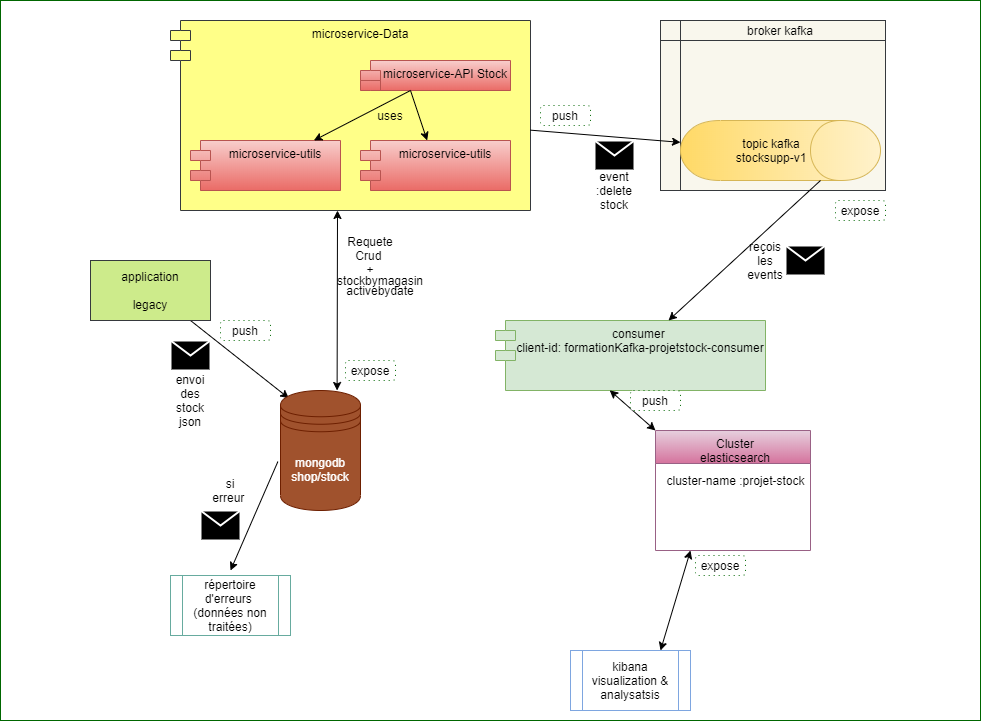

The diagram above was exported from draw.io. Its source (the exported page's mxGraphModel, read from the mxfile embedded in the PNG):
<mxGraphModel dx="1911" dy="582" grid="1" gridSize="10" guides="1" tooltips="1" connect="1" arrows="1" fold="1" page="1" pageScale="1" pageWidth="827" pageHeight="1169" math="0" shadow="0">
  <root>
    <mxCell id="0" />
    <mxCell id="1" parent="0" />
    <mxCell id="lhSmYIp3zkVs9eSWL7WZ-75" value="" style="rounded=0;whiteSpace=wrap;html=1;strokeColor=#006600;strokeWidth=1;" vertex="1" parent="1">
      <mxGeometry x="-180" y="10" width="980" height="720" as="geometry" />
    </mxCell>
    <mxCell id="lhSmYIp3zkVs9eSWL7WZ-61" value="" style="shape=internalStorage;whiteSpace=wrap;html=1;backgroundOutline=1;strokeColor=#36393d;strokeWidth=1;fillColor=#f9f7ed;" vertex="1" parent="1">
      <mxGeometry x="480" y="30" width="225" height="170" as="geometry" />
    </mxCell>
    <mxCell id="lhSmYIp3zkVs9eSWL7WZ-5" value="" style="endArrow=classic;startArrow=classic;html=1;" edge="1" parent="1">
      <mxGeometry width="50" height="50" relative="1" as="geometry">
        <mxPoint x="156.60377358490564" y="400" as="sourcePoint" />
        <mxPoint x="157" y="220" as="targetPoint" />
      </mxGeometry>
    </mxCell>
    <mxCell id="lhSmYIp3zkVs9eSWL7WZ-6" value="microservice-Data" style="shape=module;align=left;spacingLeft=20;align=center;verticalAlign=top;fillColor=#ffff88;strokeColor=#36393d;" vertex="1" parent="1">
      <mxGeometry x="-10" y="30" width="360" height="190" as="geometry" />
    </mxCell>
    <mxCell id="lhSmYIp3zkVs9eSWL7WZ-7" value="Requete Crud&amp;nbsp;&lt;br&gt;+" style="text;html=1;strokeColor=none;fillColor=none;align=center;verticalAlign=middle;whiteSpace=wrap;rounded=0;" vertex="1" parent="1">
      <mxGeometry x="170" y="255" width="40" height="20" as="geometry" />
    </mxCell>
    <mxCell id="lhSmYIp3zkVs9eSWL7WZ-8" value="" style="endArrow=classic;html=1;" edge="1" parent="1" source="lhSmYIp3zkVs9eSWL7WZ-6" target="lhSmYIp3zkVs9eSWL7WZ-9">
      <mxGeometry width="50" height="50" relative="1" as="geometry">
        <mxPoint x="350" y="160" as="sourcePoint" />
        <mxPoint x="540" y="160" as="targetPoint" />
      </mxGeometry>
    </mxCell>
    <mxCell id="lhSmYIp3zkVs9eSWL7WZ-9" value="topic kafka&lt;br&gt;stocksupp-v1" style="shape=cylinder;whiteSpace=wrap;html=1;boundedLbl=1;backgroundOutline=1;direction=south;fillColor=#fff2cc;strokeColor=#d6b656;gradientColor=#ffd966;" vertex="1" parent="1">
      <mxGeometry x="500" y="130" width="200" height="60" as="geometry" />
    </mxCell>
    <mxCell id="lhSmYIp3zkVs9eSWL7WZ-10" value="" style="endArrow=classic;html=1;entryX=-0.027;entryY=0.097;entryDx=0;entryDy=0;entryPerimeter=0;" edge="1" parent="1">
      <mxGeometry width="50" height="50" relative="1" as="geometry">
        <mxPoint x="10" y="330" as="sourcePoint" />
        <mxPoint x="108.38000000000011" y="407.76" as="targetPoint" />
      </mxGeometry>
    </mxCell>
    <mxCell id="lhSmYIp3zkVs9eSWL7WZ-11" value="mongodb&lt;br&gt;shop/stock" style="shape=datastore;whiteSpace=wrap;html=1;fillColor=#a0522d;strokeColor=#6D1F00;fontColor=#ffffff;" vertex="1" parent="1">
      <mxGeometry x="100" y="400" width="80" height="120" as="geometry" />
    </mxCell>
    <mxCell id="lhSmYIp3zkVs9eSWL7WZ-13" value="envoi&lt;br&gt;des stock json" style="text;html=1;strokeColor=none;fillColor=none;align=center;verticalAlign=middle;whiteSpace=wrap;rounded=0;" vertex="1" parent="1">
      <mxGeometry x="-10" y="400" width="40" height="20" as="geometry" />
    </mxCell>
    <mxCell id="lhSmYIp3zkVs9eSWL7WZ-14" value="" style="endArrow=classic;html=1;exitX=-0.033;exitY=0.593;exitDx=0;exitDy=0;exitPerimeter=0;" edge="1" parent="1" source="lhSmYIp3zkVs9eSWL7WZ-11">
      <mxGeometry width="50" height="50" relative="1" as="geometry">
        <mxPoint x="100" y="410" as="sourcePoint" />
        <mxPoint x="50" y="580" as="targetPoint" />
      </mxGeometry>
    </mxCell>
    <mxCell id="lhSmYIp3zkVs9eSWL7WZ-16" value="répertoire d'erreurs&amp;nbsp;&lt;br&gt;(données non traitées)" style="shape=process;whiteSpace=wrap;html=1;backgroundOutline=1;strokeColor=#67AB9F;" vertex="1" parent="1">
      <mxGeometry x="-10" y="585" width="120" height="60" as="geometry" />
    </mxCell>
    <mxCell id="lhSmYIp3zkVs9eSWL7WZ-17" value="si erreur&amp;nbsp;" style="text;html=1;strokeColor=none;fillColor=none;align=center;verticalAlign=middle;whiteSpace=wrap;rounded=0;" vertex="1" parent="1">
      <mxGeometry x="30" y="490" width="40" height="20" as="geometry" />
    </mxCell>
    <mxCell id="lhSmYIp3zkVs9eSWL7WZ-18" value="activebydate" style="text;html=1;strokeColor=none;fillColor=none;align=center;verticalAlign=middle;whiteSpace=wrap;rounded=0;" vertex="1" parent="1">
      <mxGeometry x="180" y="290" width="40" height="20" as="geometry" />
    </mxCell>
    <mxCell id="lhSmYIp3zkVs9eSWL7WZ-19" value="stockbymagasin" style="text;html=1;strokeColor=none;fillColor=none;align=center;verticalAlign=middle;whiteSpace=wrap;rounded=0;" vertex="1" parent="1">
      <mxGeometry x="180" y="280" width="40" height="20" as="geometry" />
    </mxCell>
    <mxCell id="lhSmYIp3zkVs9eSWL7WZ-22" value="event :delete stock" style="text;html=1;strokeColor=none;fillColor=none;align=center;verticalAlign=middle;whiteSpace=wrap;rounded=0;" vertex="1" parent="1">
      <mxGeometry x="414" y="190" width="40" height="20" as="geometry" />
    </mxCell>
    <mxCell id="lhSmYIp3zkVs9eSWL7WZ-28" value="consumer &#10;client-id: formationKafka-projetstock-consumer" style="shape=module;align=left;spacingLeft=20;align=center;verticalAlign=top;fillColor=#d5e8d4;strokeColor=#82b366;" vertex="1" parent="1">
      <mxGeometry x="315" y="330" width="270" height="70" as="geometry" />
    </mxCell>
    <mxCell id="lhSmYIp3zkVs9eSWL7WZ-31" value="" style="endArrow=classic;html=1;exitX=1;exitY=0.3;exitDx=0;exitDy=0;" edge="1" parent="1" source="lhSmYIp3zkVs9eSWL7WZ-9" target="lhSmYIp3zkVs9eSWL7WZ-28">
      <mxGeometry width="50" height="50" relative="1" as="geometry">
        <mxPoint x="620" y="345" as="sourcePoint" />
        <mxPoint x="670" y="295" as="targetPoint" />
      </mxGeometry>
    </mxCell>
    <mxCell id="lhSmYIp3zkVs9eSWL7WZ-32" value="reçois les events" style="text;html=1;strokeColor=none;fillColor=none;align=center;verticalAlign=middle;whiteSpace=wrap;rounded=0;" vertex="1" parent="1">
      <mxGeometry x="565" y="260" width="40" height="20" as="geometry" />
    </mxCell>
    <mxCell id="lhSmYIp3zkVs9eSWL7WZ-34" value="" style="endArrow=classic;startArrow=classic;html=1;entryX=0.423;entryY=0.997;entryDx=0;entryDy=0;entryPerimeter=0;exitX=0;exitY=0;exitDx=0;exitDy=0;" edge="1" parent="1" source="lhSmYIp3zkVs9eSWL7WZ-69" target="lhSmYIp3zkVs9eSWL7WZ-28">
      <mxGeometry width="50" height="50" relative="1" as="geometry">
        <mxPoint x="480" y="470" as="sourcePoint" />
        <mxPoint x="720" y="500" as="targetPoint" />
      </mxGeometry>
    </mxCell>
    <mxCell id="lhSmYIp3zkVs9eSWL7WZ-38" value="" style="endArrow=classic;startArrow=classic;html=1;entryX=0.5;entryY=1;entryDx=0;entryDy=0;exitX=0.75;exitY=0;exitDx=0;exitDy=0;" edge="1" parent="1" source="lhSmYIp3zkVs9eSWL7WZ-39">
      <mxGeometry width="50" height="50" relative="1" as="geometry">
        <mxPoint x="510" y="680" as="sourcePoint" />
        <mxPoint x="510" y="560" as="targetPoint" />
      </mxGeometry>
    </mxCell>
    <mxCell id="lhSmYIp3zkVs9eSWL7WZ-39" value="kibana&lt;br&gt;visualization &amp;amp; analysatsis" style="shape=process;whiteSpace=wrap;html=1;backgroundOutline=1;strokeColor=#7EA6E0;strokeWidth=1;" vertex="1" parent="1">
      <mxGeometry x="390" y="660" width="120" height="60" as="geometry" />
    </mxCell>
    <mxCell id="lhSmYIp3zkVs9eSWL7WZ-40" value="" style="shape=message;whiteSpace=wrap;html=1;outlineConnect=0;fillColor=#000000;strokeColor=#ffffff;strokeWidth=2;" vertex="1" parent="1">
      <mxGeometry x="-10" y="350" width="40" height="30" as="geometry" />
    </mxCell>
    <mxCell id="lhSmYIp3zkVs9eSWL7WZ-41" value="" style="shape=message;whiteSpace=wrap;html=1;outlineConnect=0;fillColor=#000000;strokeColor=#ffffff;strokeWidth=2;" vertex="1" parent="1">
      <mxGeometry x="414" y="150" width="40" height="30" as="geometry" />
    </mxCell>
    <mxCell id="lhSmYIp3zkVs9eSWL7WZ-42" value="" style="shape=message;whiteSpace=wrap;html=1;outlineConnect=0;fillColor=#000000;strokeColor=#ffffff;strokeWidth=2;" vertex="1" parent="1">
      <mxGeometry x="605" y="255" width="40" height="30" as="geometry" />
    </mxCell>
    <mxCell id="lhSmYIp3zkVs9eSWL7WZ-43" value="" style="shape=message;whiteSpace=wrap;html=1;outlineConnect=0;fillColor=#000000;strokeColor=#ffffff;strokeWidth=2;" vertex="1" parent="1">
      <mxGeometry x="20" y="520" width="40" height="30" as="geometry" />
    </mxCell>
    <mxCell id="lhSmYIp3zkVs9eSWL7WZ-44" value="microservice-API Stock" style="shape=module;align=left;spacingLeft=20;align=center;verticalAlign=top;strokeColor=#b85450;strokeWidth=1;gradientColor=#ea6b66;fillColor=#f8cecc;" vertex="1" parent="1">
      <mxGeometry x="180" y="70" width="150" height="30" as="geometry" />
    </mxCell>
    <mxCell id="lhSmYIp3zkVs9eSWL7WZ-46" value="microservice-utils" style="shape=module;align=left;spacingLeft=20;align=center;verticalAlign=top;strokeColor=#b85450;strokeWidth=1;gradientColor=#ea6b66;fillColor=#f8cecc;" vertex="1" parent="1">
      <mxGeometry x="180" y="150" width="150" height="50" as="geometry" />
    </mxCell>
    <mxCell id="lhSmYIp3zkVs9eSWL7WZ-47" value="microservice-utils" style="shape=module;align=left;spacingLeft=20;align=center;verticalAlign=top;strokeColor=#b85450;strokeWidth=1;gradientColor=#ea6b66;fillColor=#f8cecc;" vertex="1" parent="1">
      <mxGeometry x="10" y="150" width="150" height="50" as="geometry" />
    </mxCell>
    <mxCell id="lhSmYIp3zkVs9eSWL7WZ-49" value="" style="endArrow=classic;html=1;" edge="1" parent="1" target="lhSmYIp3zkVs9eSWL7WZ-46">
      <mxGeometry width="50" height="50" relative="1" as="geometry">
        <mxPoint x="230" y="100" as="sourcePoint" />
        <mxPoint x="280" y="50" as="targetPoint" />
      </mxGeometry>
    </mxCell>
    <mxCell id="lhSmYIp3zkVs9eSWL7WZ-50" value="" style="endArrow=classic;html=1;" edge="1" parent="1" target="lhSmYIp3zkVs9eSWL7WZ-47">
      <mxGeometry width="50" height="50" relative="1" as="geometry">
        <mxPoint x="230" y="100" as="sourcePoint" />
        <mxPoint x="280" y="50" as="targetPoint" />
      </mxGeometry>
    </mxCell>
    <mxCell id="lhSmYIp3zkVs9eSWL7WZ-51" value="uses" style="text;html=1;strokeColor=none;fillColor=none;align=center;verticalAlign=middle;whiteSpace=wrap;rounded=0;" vertex="1" parent="1">
      <mxGeometry x="170" y="115" width="80" height="20" as="geometry" />
    </mxCell>
    <mxCell id="lhSmYIp3zkVs9eSWL7WZ-53" value="application&lt;br&gt;&lt;br&gt;legacy" style="rounded=0;whiteSpace=wrap;html=1;strokeColor=#36393d;strokeWidth=1;fillColor=#cdeb8b;" vertex="1" parent="1">
      <mxGeometry x="-90" y="270" width="120" height="60" as="geometry" />
    </mxCell>
    <mxCell id="lhSmYIp3zkVs9eSWL7WZ-58" value="expose" style="shape=ext;rounded=1;html=1;whiteSpace=wrap;dashed=1;dashPattern=1 4;strokeColor=#006600;strokeWidth=1;" vertex="1" parent="1">
      <mxGeometry x="165" y="370" width="50" height="20" as="geometry" />
    </mxCell>
    <mxCell id="lhSmYIp3zkVs9eSWL7WZ-59" value="push" style="shape=ext;rounded=1;html=1;whiteSpace=wrap;dashed=1;dashPattern=1 4;strokeColor=#006600;strokeWidth=1;" vertex="1" parent="1">
      <mxGeometry x="40" y="330" width="50" height="20" as="geometry" />
    </mxCell>
    <mxCell id="lhSmYIp3zkVs9eSWL7WZ-60" value="push" style="shape=ext;rounded=1;html=1;whiteSpace=wrap;dashed=1;dashPattern=1 4;strokeColor=#006600;strokeWidth=1;" vertex="1" parent="1">
      <mxGeometry x="360" y="115" width="50" height="20" as="geometry" />
    </mxCell>
    <mxCell id="lhSmYIp3zkVs9eSWL7WZ-62" value="broker kafka" style="text;html=1;strokeColor=none;fillColor=none;align=center;verticalAlign=middle;whiteSpace=wrap;rounded=0;" vertex="1" parent="1">
      <mxGeometry x="560" y="30" width="80" height="20" as="geometry" />
    </mxCell>
    <mxCell id="lhSmYIp3zkVs9eSWL7WZ-64" value="expose" style="shape=ext;rounded=1;html=1;whiteSpace=wrap;dashed=1;dashPattern=1 4;strokeColor=#006600;strokeWidth=1;" vertex="1" parent="1">
      <mxGeometry x="655" y="210" width="50" height="20" as="geometry" />
    </mxCell>
    <mxCell id="lhSmYIp3zkVs9eSWL7WZ-69" value="" style="swimlane;strokeColor=#996185;strokeWidth=1;gradientColor=#d5739d;fillColor=#e6d0de;startSize=33;" vertex="1" parent="1">
      <mxGeometry x="475" y="440" width="155" height="120" as="geometry" />
    </mxCell>
    <mxCell id="lhSmYIp3zkVs9eSWL7WZ-68" value="Cluster elasticsearch" style="text;html=1;strokeColor=none;fillColor=none;align=center;verticalAlign=middle;whiteSpace=wrap;rounded=0;" vertex="1" parent="lhSmYIp3zkVs9eSWL7WZ-69">
      <mxGeometry x="35" y="10" width="90" height="20" as="geometry" />
    </mxCell>
    <mxCell id="lhSmYIp3zkVs9eSWL7WZ-71" value="cluster-name :projet-stock" style="text;html=1;align=center;verticalAlign=middle;resizable=0;points=[];autosize=1;" vertex="1" parent="lhSmYIp3zkVs9eSWL7WZ-69">
      <mxGeometry x="5" y="40" width="150" height="20" as="geometry" />
    </mxCell>
    <mxCell id="lhSmYIp3zkVs9eSWL7WZ-72" value="push" style="shape=ext;rounded=1;html=1;whiteSpace=wrap;dashed=1;dashPattern=1 4;strokeColor=#006600;strokeWidth=1;" vertex="1" parent="1">
      <mxGeometry x="450" y="400" width="50" height="20" as="geometry" />
    </mxCell>
    <mxCell id="lhSmYIp3zkVs9eSWL7WZ-73" value="expose" style="shape=ext;rounded=1;html=1;whiteSpace=wrap;dashed=1;dashPattern=1 4;strokeColor=#006600;strokeWidth=1;" vertex="1" parent="1">
      <mxGeometry x="515" y="565" width="50" height="20" as="geometry" />
    </mxCell>
  </root>
</mxGraphModel>